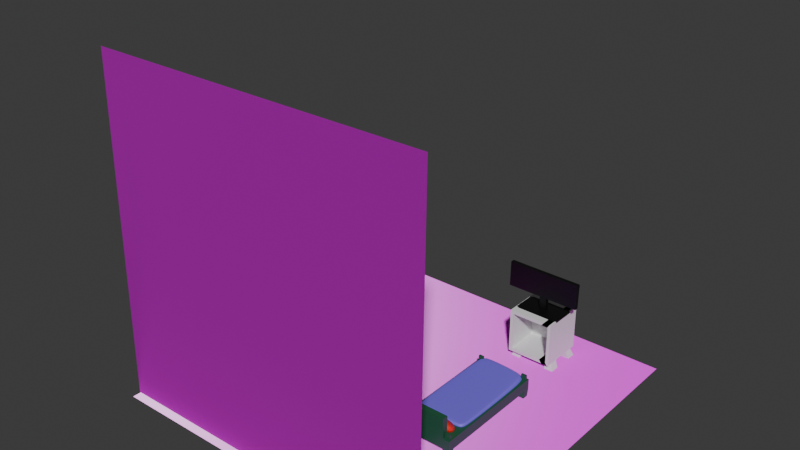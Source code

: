 # Source: raum_2.blend  (saved by Blender 4.3.34; exported with 4.5.12 LTS)
import bpy
from mathutils import Matrix  # noqa: F401  (used for matrix-valued properties, if any)

bpy.ops.wm.read_factory_settings(use_empty=True)
scene = bpy.context.scene
scene.name = 'Scene'

# ---- collections
col_collection = bpy.data.collections.new('Collection'); scene.collection.children.link(col_collection)

# ---- images (referenced by path relative to the original .blend; pixels are not part of the script)
import os
ASSET_DIR = os.environ.get("B2B_ASSET_DIR", "")  # directory of the original .blend (textures are referenced by path, not embedded)
HERE = os.path.dirname(os.path.abspath(__file__))  # packed textures are extracted next to this script under _unpacked/

def load_image(name, relpath, width, height, colorspace="sRGB"):
    """Load a texture the original file referenced (path relative to the .blend, or extracted next to this script)."""
    p = next((c for c in (os.path.join(HERE, relpath), os.path.join(ASSET_DIR, relpath)) if relpath and os.path.exists(c)), "")
    if p:
        img = bpy.data.images.load(p, check_existing=True)
        img.name = name
    else:  # same state as the original file: an image datablock whose file is absent (Cycles renders it pink)
        img = bpy.data.images.new(name, width, height)
        img.source = "FILE"
        img.filepath = "//" + (relpath or name)
    img.colorspace_settings.name = colorspace
    return img
img_worn_planks_disp_2k_png = load_image('worn_planks_disp_2k.png', 'worn_planks_disp_2k.png', 1024, 1024, 'Non-Color')
img_worn_planks_diff_2k_jpg = load_image('worn_planks_diff_2k.jpg', 'worn_planks_diff_2k.jpg', 1024, 1024, 'sRGB')
img_worn_planks_rough_2k_exr = load_image('worn_planks_rough_2k.exr', 'worn_planks_rough_2k.exr', 1024, 1024, 'Non-Color')
img_worn_planks_nor_gl_2k_exr = load_image('worn_planks_nor_gl_2k.exr', 'worn_planks_nor_gl_2k.exr', 1024, 1024, 'Non-Color')
img_red_brick_disp_2k_png = load_image('red_brick_disp_2k.png', 'red_brick_disp_2k.png', 1024, 1024, 'Non-Color')
img_red_brick_diff_2k_jpg = load_image('red_brick_diff_2k.jpg', 'red_brick_diff_2k.jpg', 1024, 1024, 'sRGB')
img_red_brick_rough_2k_exr = load_image('red_brick_rough_2k.exr', 'red_brick_rough_2k.exr', 1024, 1024, 'Non-Color')
img_red_brick_nor_gl_2k_exr = load_image('red_brick_nor_gl_2k.exr', 'red_brick_nor_gl_2k.exr', 1024, 1024, 'Non-Color')

# ---- materials (node trees are filled in below, after node groups)
mat_material = bpy.data.materials.new('Material')
mat_material.alpha_threshold = 0.0
mat_material.roughness = 0.5
mat_material.line_color = (0.0, 0.0, 0.0, 1.0)
mat_material_001 = bpy.data.materials.new('Material.001')
mat_material_002 = bpy.data.materials.new('Material.002')
mat_material_003 = bpy.data.materials.new('Material.003')
mat_material_004 = bpy.data.materials.new('Material.004')
mat_material_005 = bpy.data.materials.new('Material.005')
mat_material_006 = bpy.data.materials.new('Material.006')

# ---- material node trees
mat_material.use_nodes = True; mat_material.node_tree.nodes.clear()
_N = mat_material.node_tree.nodes; _L = mat_material.node_tree.links
n0 = _N.new('ShaderNodeOutputMaterial'); n0.name = 'Material Output'; n0.location = (300, 300)
n1 = _N.new('ShaderNodeBsdfPrincipled'); n1.name = 'Principled BSDF'; n1.location = (10, 300)
n1.inputs[0].default_value = (0.01621, 0.1005, 0.04776, 1.0)
n1.inputs[3].default_value = 1.45
_L.new(n1.outputs[0], n0.inputs[0])
n0.is_active_output = True
mat_material_001.use_nodes = True; mat_material_001.node_tree.nodes.clear()
_N = mat_material_001.node_tree.nodes; _L = mat_material_001.node_tree.links
n0 = _N.new('ShaderNodeBsdfPrincipled'); n0.name = 'Principled BSDF'; n0.location = (10, 300)
n0.inputs[0].default_value = (0.8, 0.02853, 0.01616, 1.0)
n1 = _N.new('ShaderNodeOutputMaterial'); n1.name = 'Material Output'; n1.location = (300, 300)
_L.new(n0.outputs[0], n1.inputs[0])
n1.is_active_output = True
mat_material_002.use_nodes = True; mat_material_002.node_tree.nodes.clear()
_N = mat_material_002.node_tree.nodes; _L = mat_material_002.node_tree.links
n0 = _N.new('ShaderNodeBsdfPrincipled'); n0.name = 'Principled BSDF'; n0.location = (10, 300)
n0.inputs[0].default_value = (0.1944, 0.1359, 0.8001, 1.0)
n1 = _N.new('ShaderNodeOutputMaterial'); n1.name = 'Material Output'; n1.location = (300, 300)
_L.new(n0.outputs[0], n1.inputs[0])
n1.is_active_output = True
mat_material_003.use_nodes = True; mat_material_003.node_tree.nodes.clear()
_N = mat_material_003.node_tree.nodes; _L = mat_material_003.node_tree.links
n0 = _N.new('ShaderNodeBsdfPrincipled'); n0.name = 'Principled BSDF'; n0.location = (10, 300)
n1 = _N.new('ShaderNodeOutputMaterial'); n1.name = 'Material Output'; n1.location = (300, 300)
n2 = _N.new('ShaderNodeTexImage'); n2.name = 'Image Texture'; n2.location = (84, -600)
n2.label = 'Displacement'
n2.image = img_worn_planks_disp_2k_png
n3 = _N.new('ShaderNodeDisplacement'); n3.name = 'Displacement'; n3.location = (110, -400)
n3.inputs[2].default_value = 1.0
n4 = _N.new('ShaderNodeTexImage'); n4.name = 'Image Texture.001'; n4.location = (84, -40)
n4.label = 'Base Color'
n4.image = img_worn_planks_diff_2k_jpg
n5 = _N.new('ShaderNodeTexImage'); n5.name = 'Image Texture.002'; n5.location = (84, -320)
n5.label = 'Roughness'
n5.image = img_worn_planks_rough_2k_exr
n6 = _N.new('ShaderNodeTexImage'); n6.name = 'Image Texture.003'; n6.location = (84, -880)
n6.label = 'Normal'
n6.image = img_worn_planks_nor_gl_2k_exr
n7 = _N.new('ShaderNodeNormalMap'); n7.name = 'Normal Map'; n7.location = (-240, -340)
n8 = _N.new('ShaderNodeMapping'); n8.name = 'Mapping'; n8.location = (229, -40)
n9 = _N.new('NodeReroute'); n9.name = 'Reroute'; n9.location = (34, -596)
n9.width = 16
n9.socket_idname = 'NodeSocketVector'
n10 = _N.new('ShaderNodeTexCoord'); n10.name = 'Texture Coordinate'; n10.location = (29, -40)
n11 = _N.new('NodeFrame'); n11.name = 'Frame'; n11.location = (-1269, 340)
n11.label = 'Mapping'
n11.width = 398
n12 = _N.new('NodeFrame'); n12.name = 'Frame.001'; n12.location = (-624, 540)
n12.label = 'Textures'
n12.width = 353
n2.parent = n12
n4.parent = n12
n5.parent = n12
n6.parent = n12
n8.parent = n11
n9.parent = n12
n10.parent = n11
_L.new(n0.outputs[0], n1.inputs[0])
_L.new(n2.outputs[0], n3.inputs[0])
_L.new(n3.outputs[0], n1.inputs[2])
_L.new(n4.outputs[0], n0.inputs[0])
_L.new(n5.outputs[0], n0.inputs[2])
_L.new(n6.outputs[0], n7.inputs[1])
_L.new(n7.outputs[0], n0.inputs[5])
_L.new(n9.outputs[0], n4.inputs[0])
_L.new(n9.outputs[0], n5.inputs[0])
_L.new(n9.outputs[0], n2.inputs[0])
_L.new(n9.outputs[0], n6.inputs[0])
_L.new(n8.outputs[0], n9.inputs[0])
_L.new(n10.outputs[2], n8.inputs[0])
n1.is_active_output = True
mat_material_004.use_nodes = True; mat_material_004.node_tree.nodes.clear()
_N = mat_material_004.node_tree.nodes; _L = mat_material_004.node_tree.links
n0 = _N.new('ShaderNodeBsdfPrincipled'); n0.name = 'Principled BSDF'; n0.location = (10, 300)
n1 = _N.new('ShaderNodeOutputMaterial'); n1.name = 'Material Output'; n1.location = (300, 300)
n2 = _N.new('ShaderNodeTexImage'); n2.name = 'Image Texture'; n2.location = (84, -600)
n2.label = 'Displacement'
n2.image = img_red_brick_disp_2k_png
n3 = _N.new('ShaderNodeDisplacement'); n3.name = 'Displacement'; n3.location = (110, -400)
n3.inputs[2].default_value = 1.0
n4 = _N.new('ShaderNodeTexImage'); n4.name = 'Image Texture.001'; n4.location = (84, -40)
n4.label = 'Base Color'
n4.image = img_red_brick_diff_2k_jpg
n5 = _N.new('ShaderNodeTexImage'); n5.name = 'Image Texture.002'; n5.location = (84, -320)
n5.label = 'Roughness'
n5.image = img_red_brick_rough_2k_exr
n6 = _N.new('ShaderNodeTexImage'); n6.name = 'Image Texture.003'; n6.location = (84, -880)
n6.label = 'Normal'
n6.image = img_red_brick_nor_gl_2k_exr
n7 = _N.new('ShaderNodeNormalMap'); n7.name = 'Normal Map'; n7.location = (-240, -340)
n8 = _N.new('ShaderNodeMapping'); n8.name = 'Mapping'; n8.location = (229, -40)
n9 = _N.new('NodeReroute'); n9.name = 'Reroute'; n9.location = (34, -596)
n9.width = 16
n9.socket_idname = 'NodeSocketVector'
n10 = _N.new('ShaderNodeTexCoord'); n10.name = 'Texture Coordinate'; n10.location = (29, -40)
n11 = _N.new('NodeFrame'); n11.name = 'Frame'; n11.location = (-1269, 340)
n11.label = 'Mapping'
n11.width = 398
n12 = _N.new('NodeFrame'); n12.name = 'Frame.001'; n12.location = (-624, 540)
n12.label = 'Textures'
n12.width = 353
n2.parent = n12
n4.parent = n12
n5.parent = n12
n6.parent = n12
n8.parent = n11
n9.parent = n12
n10.parent = n11
_L.new(n0.outputs[0], n1.inputs[0])
_L.new(n2.outputs[0], n3.inputs[0])
_L.new(n3.outputs[0], n1.inputs[2])
_L.new(n4.outputs[0], n0.inputs[0])
_L.new(n5.outputs[0], n0.inputs[2])
_L.new(n6.outputs[0], n7.inputs[1])
_L.new(n7.outputs[0], n0.inputs[5])
_L.new(n9.outputs[0], n4.inputs[0])
_L.new(n9.outputs[0], n5.inputs[0])
_L.new(n9.outputs[0], n2.inputs[0])
_L.new(n9.outputs[0], n6.inputs[0])
_L.new(n8.outputs[0], n9.inputs[0])
_L.new(n10.outputs[2], n8.inputs[0])
n1.is_active_output = True
mat_material_005.use_nodes = True; mat_material_005.node_tree.nodes.clear()
_N = mat_material_005.node_tree.nodes; _L = mat_material_005.node_tree.links
n0 = _N.new('ShaderNodeBsdfPrincipled'); n0.name = 'Principled BSDF'; n0.location = (10, 300)
n0.inputs[0].default_value = (0.002257, 0.002257, 0.002257, 1.0)
n1 = _N.new('ShaderNodeOutputMaterial'); n1.name = 'Material Output'; n1.location = (300, 300)
_L.new(n0.outputs[0], n1.inputs[0])
n1.is_active_output = True
mat_material_006.use_nodes = True; mat_material_006.node_tree.nodes.clear()
_N = mat_material_006.node_tree.nodes; _L = mat_material_006.node_tree.links
n0 = _N.new('ShaderNodeBsdfPrincipled'); n0.name = 'Principled BSDF'; n0.location = (10, 300)
n1 = _N.new('ShaderNodeOutputMaterial'); n1.name = 'Material Output'; n1.location = (300, 300)
_L.new(n0.outputs[0], n1.inputs[0])
n1.is_active_output = True

# ---- world
world_world = bpy.data.worlds.new('World'); scene.world = world_world
world_world.use_nodes = True; world_world.node_tree.nodes.clear()
_N = world_world.node_tree.nodes; _L = world_world.node_tree.links
n0 = _N.new('ShaderNodeOutputWorld'); n0.name = 'World Output'; n0.location = (300, 300)
n1 = _N.new('ShaderNodeBackground'); n1.name = 'Background'; n1.location = (10, 300)
n1.inputs[0].default_value = (0.05088, 0.05088, 0.05088, 1.0)
_L.new(n1.outputs[0], n0.inputs[0])
n0.is_active_output = True
world_world.color = (0.05088, 0.05088, 0.05088)
world_world.sun_shadow_jitter_overblur = 0.0

# ---- meshes
me_cube = bpy.data.meshes.new('Cube')
me_cube.from_pydata([(0.9675, 0.9675, 1.0), (1.0, 1.0, -1.0), (0.9675, -0.9675, 1.0), (1.0, -1.0, -1.0), (-0.9675, 0.9675, 1.0), (-1.0, 1.0, -1.0), (-0.9675, -0.9675, 1.0), (-1.0, -1.0, -1.0), (-1.0, -0.903, -1.0), (0.9675, -0.9355, 1.0), (-0.9675, -0.9355, 1.0), (1.0, -0.903, -1.0), (-0.9675, 0.9319, 1.0), (1.0, 0.8993, -1.0), (-1.0, 0.8993, -1.0), (0.9675, 0.9319, 1.0), (0.745, 1.0, -1.0), (0.7776, -0.9675, 1.0), (0.745, -1.0, -1.0), (0.7776, 0.9675, 1.0), (0.745, -0.903, -1.0), (0.7776, -0.9355, 1.0), (0.7776, 0.9319, 1.0), (0.745, 0.8993, -1.0), (-0.7634, 1.0, -1.0), (-0.7959, -0.9675, 1.0), (-0.7634, -0.903, -1.0), (-0.7634, 0.8993, -1.0), (-0.7634, -1.0, -1.0), (-0.7959, 0.9675, 1.0), (-0.7959, -0.9355, 1.0), (-0.7959, 0.9319, 1.0), (-0.9833, -0.8879, -2.654), (-0.9833, -0.9833, -2.654), (-0.7507, 0.9833, -2.654), (-0.9833, 0.9833, -2.654), (0.7325, -0.9833, -2.654), (0.9832, -0.9833, -2.654), (0.9832, 0.8843, -2.654), (0.9832, 0.9833, -2.654), (0.9832, -0.8879, -2.654), (-0.7507, -0.8879, -2.654), (-0.9833, 0.8843, -2.654), (-0.7507, 0.8843, -2.654), (0.7325, 0.9833, -2.654), (0.7325, -0.8879, -2.654), (0.7325, 0.8843, -2.654), (-0.7507, -0.9833, -2.654), (-0.7634, -1.0, 1.0), (-1.0, -1.0, 1.0), (1.0, -0.903, 1.0), (1.0, -1.0, 1.0), (-1.0, 0.8993, 1.0), (-1.0, 1.0, 1.0), (0.745, 1.0, 1.0), (1.0, 1.0, 1.0), (-1.0, -0.903, 1.0), (0.745, -0.903, 1.0), (1.0, 0.8993, 1.0), (0.745, 0.8993, 1.0), (0.745, -1.0, 1.0), (-0.7634, 1.0, 1.0), (-0.7634, -0.903, 1.0), (-0.7634, 0.8993, 1.0), (-0.7959, -0.9675, 1.973), (-0.9675, -0.9675, 1.973), (0.9675, -0.9355, 1.973), (0.9675, -0.9675, 1.973), (-0.9675, 0.9319, 1.973), (-0.9675, 0.9675, 1.973), (0.7776, 0.9675, 1.973), (0.9675, 0.9675, 1.973), (-0.9675, -0.9355, 1.973), (0.7776, -0.9355, 1.973), (0.9675, 0.9319, 1.973), (0.7776, 0.9319, 1.973), (0.7776, -0.9675, 1.973), (-0.7959, 0.9675, 1.973), (-0.7959, -0.9355, 1.973), (-0.7959, 0.9319, 1.973), (-0.7634, -0.903, 4.889), (0.745, -0.903, 4.889), (0.745, -1.0, 4.889), (-0.7634, -1.0, 4.889)], [], [(15, 0, 71, 74), (28, 48, 49, 7), (14, 52, 53, 5), (13, 23, 46, 38), (11, 50, 51, 3), (16, 54, 55, 1), (13, 58, 50, 11), (23, 13, 11, 20), (7, 49, 56, 8), (63, 52, 56, 62), (12, 31, 79, 68), (18, 20, 45, 36), (1, 55, 58, 13), (8, 56, 52, 14), (24, 16, 23, 27), (9, 21, 73, 66), (58, 59, 57, 50), (27, 23, 20, 26), (24, 61, 54, 16), (26, 20, 18, 28), (3, 51, 60, 18), (30, 10, 72, 78), (1, 13, 38, 39), (5, 53, 61, 24), (14, 27, 26, 8), (28, 7, 33, 47), (54, 61, 63, 59), (59, 63, 62, 57), (18, 60, 48, 28), (62, 48, 83, 80), (45, 40, 37, 36), (44, 39, 38, 46), (32, 41, 47, 33), (35, 34, 43, 42), (16, 1, 39, 44), (23, 16, 44, 46), (14, 5, 35, 42), (7, 8, 32, 33), (26, 28, 47, 41), (11, 3, 37, 40), (3, 18, 36, 37), (5, 24, 34, 35), (8, 26, 41, 32), (20, 11, 40, 45), (27, 14, 42, 43), (24, 27, 43, 34), (25, 6, 49, 48), (9, 2, 51, 50), (12, 4, 53, 52), (19, 0, 55, 54), (6, 10, 56, 49), (21, 9, 50, 57), (0, 15, 58, 55), (15, 22, 59, 58), (2, 17, 60, 51), (22, 19, 54, 59), (17, 21, 57, 60), (4, 29, 61, 53), (10, 30, 62, 56), (31, 12, 52, 63), (29, 31, 63, 61), (30, 25, 48, 62), (78, 72, 65, 64), (77, 69, 68, 79), (71, 70, 75, 74), (66, 73, 76, 67), (31, 29, 77, 79), (22, 15, 74, 75), (6, 25, 64, 65), (25, 30, 78, 64), (17, 2, 67, 76), (2, 9, 66, 67), (19, 22, 75, 70), (4, 12, 68, 69), (21, 17, 76, 73), (0, 19, 70, 71), (29, 4, 69, 77), (10, 6, 65, 72), (81, 80, 83, 82), (57, 62, 80, 81), (48, 60, 82, 83), (60, 57, 81, 82)])
_uv = me_cube.uv_layers.new(name='UVMap')
_uv.uv.foreach_set('vector', [0.6409, 0.5422, 0.6409, 0.5202, 0.6409, 0.5202, 0.6409, 0.5422, 0.375, 0.9371, 0.625, 0.9371, 0.625, 1.0, 0.375, 1.0, 0.375, 0.1876, 0.625, 0.1876, 0.625, 0.25, 0.375, 0.25, 0.375, 0.5624, 0.25, 0.5624, 0.25, 0.5624, 0.375, 0.5624, 0.375, 0.625, 0.625, 0.625, 0.625, 0.75, 0.375, 0.75, 0.375, 0.375, 0.625, 0.375, 0.625, 0.5, 0.375, 0.5, 0.375, 0.5624, 0.625, 0.5624, 0.625, 0.625, 0.375, 0.625, 0.25, 0.5624, 0.375, 0.5624, 0.375, 0.625, 0.25, 0.625, 0.375, 0.0, 0.625, 0.0, 0.625, 0.125, 0.375, 0.125, 0.8121, 0.5624, 0.875, 0.5624, 0.875, 0.625, 0.8121, 0.625, 0.8663, 0.5422, 0.8207, 0.5422, 0.8207, 0.5422, 0.8663, 0.5422, 0.25, 0.75, 0.25, 0.625, 0.25, 0.625, 0.25, 0.75, 0.375, 0.5, 0.625, 0.5, 0.625, 0.5624, 0.375, 0.5624, 0.375, 0.125, 0.625, 0.125, 0.625, 0.1876, 0.375, 0.1876, 0.1879, 0.5, 0.25, 0.5, 0.25, 0.5624, 0.1879, 0.5624, 0.6409, 0.6669, 0.7341, 0.6669, 0.7341, 0.6669, 0.6409, 0.6669, 0.625, 0.5624, 0.75, 0.5624, 0.75, 0.625, 0.625, 0.625, 0.1879, 0.5624, 0.25, 0.5624, 0.25, 0.625, 0.1879, 0.625, 0.375, 0.3129, 0.625, 0.3129, 0.625, 0.375, 0.375, 0.375, 0.1879, 0.625, 0.25, 0.625, 0.25, 0.75, 0.1879, 0.75, 0.375, 0.75, 0.625, 0.75, 0.625, 0.875, 0.375, 0.875, 0.8207, 0.6669, 0.8663, 0.6669, 0.8663, 0.6669, 0.8207, 0.6669, 0.375, 0.5, 0.375, 0.5624, 0.375, 0.5624, 0.375, 0.5, 0.375, 0.25, 0.625, 0.25, 0.625, 0.3129, 0.375, 0.3129, 0.125, 0.5624, 0.1879, 0.5624, 0.1879, 0.625, 0.125, 0.625, 0.375, 0.9371, 0.375, 1.0, 0.375, 1.0, 0.375, 0.9371, 0.75, 0.5, 0.8121, 0.5, 0.8121, 0.5624, 0.75, 0.5624, 0.75, 0.5624, 0.8121, 0.5624, 0.8121, 0.625, 0.75, 0.625, 0.375, 0.875, 0.625, 0.875, 0.625, 0.9371, 0.375, 0.9371, 0.8121, 0.625, 0.8121, 0.75, 0.8121, 0.75, 0.8121, 0.625, 0.25, 0.625, 0.375, 0.625, 0.375, 0.75, 0.25, 0.75, 0.25, 0.5, 0.375, 0.5, 0.375, 0.5624, 0.25, 0.5624, 0.125, 0.625, 0.1879, 0.625, 0.1879, 0.75, 0.125, 0.75, 0.125, 0.5, 0.1879, 0.5, 0.1879, 0.5624, 0.125, 0.5624, 0.375, 0.375, 0.375, 0.5, 0.375, 0.5, 0.375, 0.375, 0.25, 0.5624, 0.25, 0.5, 0.25, 0.5, 0.25, 0.5624, 0.375, 0.1876, 0.375, 0.25, 0.375, 0.25, 0.375, 0.1876, 0.375, 0.0, 0.375, 0.125, 0.375, 0.125, 0.375, 0.0, 0.1879, 0.625, 0.1879, 0.75, 0.1879, 0.75, 0.1879, 0.625, 0.375, 0.625, 0.375, 0.75, 0.375, 0.75, 0.375, 0.625, 0.375, 0.75, 0.375, 0.875, 0.375, 0.875, 0.375, 0.75, 0.375, 0.25, 0.375, 0.3129, 0.375, 0.3129, 0.375, 0.25, 0.125, 0.625, 0.1879, 0.625, 0.1879, 0.625, 0.125, 0.625, 0.25, 0.625, 0.375, 0.625, 0.375, 0.625, 0.25, 0.625, 0.1879, 0.5624, 0.125, 0.5624, 0.125, 0.5624, 0.1879, 0.5624, 0.1879, 0.5, 0.1879, 0.5624, 0.1879, 0.5624, 0.1879, 0.5, 0.8207, 0.7081, 0.8663, 0.7081, 0.875, 0.75, 0.8121, 0.75, 0.6409, 0.6669, 0.6409, 0.7081, 0.625, 0.75, 0.625, 0.625, 0.8663, 0.5422, 0.8663, 0.5202, 0.875, 0.5, 0.875, 0.5624, 0.7341, 0.5202, 0.6409, 0.5202, 0.625, 0.5, 0.75, 0.5, 0.8663, 0.7081, 0.8663, 0.6669, 0.875, 0.625, 0.875, 0.75, 0.7341, 0.6669, 0.6409, 0.6669, 0.625, 0.625, 0.75, 0.625, 0.6409, 0.5202, 0.6409, 0.5422, 0.625, 0.5624, 0.625, 0.5, 0.6409, 0.5422, 0.7341, 0.5422, 0.75, 0.5624, 0.625, 0.5624, 0.6409, 0.7081, 0.7341, 0.7081, 0.75, 0.75, 0.625, 0.75, 0.7341, 0.5422, 0.7341, 0.5202, 0.75, 0.5, 0.75, 0.5624, 0.7341, 0.7081, 0.7341, 0.6669, 0.75, 0.625, 0.75, 0.75, 0.8663, 0.5202, 0.8207, 0.5202, 0.8121, 0.5, 0.875, 0.5, 0.8663, 0.6669, 0.8207, 0.6669, 0.8121, 0.625, 0.875, 0.625, 0.8207, 0.5422, 0.8663, 0.5422, 0.875, 0.5624, 0.8121, 0.5624, 0.8207, 0.5202, 0.8207, 0.5422, 0.8121, 0.5624, 0.8121, 0.5, 0.8207, 0.6669, 0.8207, 0.7081, 0.8121, 0.75, 0.8121, 0.625, 0.8207, 0.6669, 0.8663, 0.6669, 0.8663, 0.7081, 0.8207, 0.7081, 0.8207, 0.5202, 0.8663, 0.5202, 0.8663, 0.5422, 0.8207, 0.5422, 0.6409, 0.5202, 0.7341, 0.5202, 0.7341, 0.5422, 0.6409, 0.5422, 0.6409, 0.6669, 0.7341, 0.6669, 0.7341, 0.7081, 0.6409, 0.7081, 0.8207, 0.5422, 0.8207, 0.5202, 0.8207, 0.5202, 0.8207, 0.5422, 0.7341, 0.5422, 0.6409, 0.5422, 0.6409, 0.5422, 0.7341, 0.5422, 0.8663, 0.7081, 0.8207, 0.7081, 0.8207, 0.7081, 0.8663, 0.7081, 0.8207, 0.7081, 0.8207, 0.6669, 0.8207, 0.6669, 0.8207, 0.7081, 0.7341, 0.7081, 0.6409, 0.7081, 0.6409, 0.7081, 0.7341, 0.7081, 0.6409, 0.7081, 0.6409, 0.6669, 0.6409, 0.6669, 0.6409, 0.7081, 0.7341, 0.5202, 0.7341, 0.5422, 0.7341, 0.5422, 0.7341, 0.5202, 0.8663, 0.5202, 0.8663, 0.5422, 0.8663, 0.5422, 0.8663, 0.5202, 0.7341, 0.6669, 0.7341, 0.7081, 0.7341, 0.7081, 0.7341, 0.6669, 0.6409, 0.5202, 0.7341, 0.5202, 0.7341, 0.5202, 0.6409, 0.5202, 0.8207, 0.5202, 0.8663, 0.5202, 0.8663, 0.5202, 0.8207, 0.5202, 0.8663, 0.6669, 0.8663, 0.7081, 0.8663, 0.7081, 0.8663, 0.6669, 0.75, 0.625, 0.8121, 0.625, 0.8121, 0.75, 0.75, 0.75, 0.75, 0.625, 0.8121, 0.625, 0.8121, 0.625, 0.75, 0.625, 0.625, 0.9371, 0.625, 0.875, 0.625, 0.875, 0.625, 0.9371, 0.75, 0.75, 0.75, 0.625, 0.75, 0.625, 0.75, 0.75])
me_cube.materials.append(mat_material)
me_cube.use_mirror_vertex_groups = False
me_cube.update()
me_cube_001 = bpy.data.meshes.new('Cube.001')
me_cube_001.from_pydata([(-0.4342, -0.4342, -1.0), (-0.4342, -1.0, -0.4342), (-1.0, -0.4342, -0.4342), (-0.4342, -1.0, 0.4342), (-0.4342, -0.4342, 1.0), (-1.0, -0.4342, 0.4342), (-0.4342, 0.4342, -1.0), (-1.0, 0.4342, -0.4342), (-0.4342, 1.0, -0.4342), (-0.4342, 0.4342, 1.0), (-0.4342, 1.0, 0.4342), (-1.0, 0.4342, 0.4342), (0.4342, -0.4342, -1.0), (1.0, -0.4342, -0.4342), (0.4342, -1.0, -0.4342), (0.4342, -0.4342, 1.0), (0.4342, -1.0, 0.4342), (1.0, -0.4342, 0.4342), (0.4342, 0.4342, -1.0), (0.4342, 1.0, -0.4342), (1.0, 0.4342, -0.4342), (0.4342, 0.4342, 1.0), (1.0, 0.4342, 0.4342), (0.4342, 1.0, 0.4342)], [], [(14, 16, 3, 1), (20, 22, 17, 13), (21, 9, 4, 15), (2, 5, 11, 7), (8, 10, 23, 19), (0, 1, 2), (3, 4, 5), (6, 7, 8), (9, 10, 11), (12, 13, 14), (15, 16, 17), (18, 19, 20), (21, 22, 23), (6, 0, 2, 7), (1, 3, 5, 2), (4, 9, 11, 5), (10, 8, 7, 11), (18, 6, 8, 19), (9, 21, 23, 10), (22, 20, 19, 23), (12, 18, 20, 13), (21, 15, 17, 22), (16, 14, 13, 17), (0, 12, 14, 1), (15, 4, 3, 16), (6, 18, 12, 0)])
_uv = me_cube_001.uv_layers.new(name='UVMap')
_uv.uv.foreach_set('vector', [0.4457, 0.8207, 0.5543, 0.8207, 0.5543, 0.9293, 0.4457, 0.9293, 0.4457, 0.5707, 0.5543, 0.5707, 0.5543, 0.6793, 0.4457, 0.6793, 0.6957, 0.5707, 0.8043, 0.5707, 0.8043, 0.6793, 0.6957, 0.6793, 0.4457, 0.07072, 0.5543, 0.07072, 0.5543, 0.1793, 0.4457, 0.1793, 0.4457, 0.3207, 0.5543, 0.3207, 0.5543, 0.4293, 0.4457, 0.4293, 0.1957, 0.6793, 0.1957, 0.75, 0.125, 0.6793, 0.5543, 0.0, 0.625, 0.07072, 0.5543, 0.07072, 0.1957, 0.5707, 0.125, 0.5707, 0.1957, 0.5, 0.625, 0.1793, 0.5543, 0.25, 0.5543, 0.1793, 0.3043, 0.6793, 0.375, 0.6793, 0.3043, 0.75, 0.625, 0.8207, 0.5543, 0.8207, 0.5543, 0.75, 0.3043, 0.5707, 0.3043, 0.5, 0.375, 0.5707, 0.625, 0.4293, 0.5543, 0.5, 0.5543, 0.4293, 0.1957, 0.5707, 0.1957, 0.6793, 0.125, 0.6793, 0.125, 0.5707, 0.4457, 0.0, 0.5543, 0.0, 0.5543, 0.07072, 0.4457, 0.07072, 0.625, 0.07072, 0.625, 0.1793, 0.5543, 0.1793, 0.5543, 0.07072, 0.5543, 0.3207, 0.4457, 0.3207, 0.4457, 0.1793, 0.5543, 0.1793, 0.3043, 0.5707, 0.1957, 0.5707, 0.1957, 0.5, 0.3043, 0.5, 0.625, 0.3207, 0.625, 0.4293, 0.5543, 0.4293, 0.5543, 0.3207, 0.5543, 0.5707, 0.4457, 0.5707, 0.4457, 0.4293, 0.5543, 0.4293, 0.3043, 0.6793, 0.3043, 0.5707, 0.4457, 0.5707, 0.4457, 0.6793, 0.6957, 0.5707, 0.6957, 0.6793, 0.5543, 0.6793, 0.5543, 0.5707, 0.5543, 0.8207, 0.4457, 0.8207, 0.4457, 0.6793, 0.5543, 0.6793, 0.1957, 0.6793, 0.3043, 0.6793, 0.3043, 0.75, 0.1957, 0.75, 0.625, 0.8207, 0.625, 0.9293, 0.5543, 0.9293, 0.5543, 0.8207, 0.1957, 0.5707, 0.3043, 0.5707, 0.3043, 0.6793, 0.1957, 0.6793])
me_cube_001.materials.append(mat_material_001)
me_cube_001.update()
me_cube_002 = bpy.data.meshes.new('Cube.002')
me_cube_002.from_pydata([(-0.8996, -0.821, -0.9593), (-0.8934, -0.9072, -0.8365), (-1.0, -0.8772, -0.8772), (-0.8614, -0.9394, 0.824), (-0.8614, -0.8166, 0.9467), (-1.0, -0.8772, 0.8772), (-0.8772, 0.8772, -1.0), (-1.0, 0.8772, -0.8772), (-0.8772, 1.0, -0.8772), (-0.8772, 0.8772, 1.0), (-0.8772, 1.0, 0.8772), (-1.0, 0.8772, 0.8772), (0.8548, -0.821, -0.9593), (1.0, -0.8772, -0.8772), (0.8611, -0.9072, -0.8365), (0.8931, -0.8166, 0.9467), (0.8931, -0.9394, 0.824), (1.0, -0.8772, 0.8772), (0.7918, 0.8494, -1.0), (0.7576, 0.9527, -0.8772), (0.8975, 0.8272, -0.8772), (0.8772, 0.8772, 1.0), (1.0, 0.8772, 0.8772), (0.7918, 0.9499, 0.8772)], [], [(14, 16, 3, 1), (20, 22, 17, 13), (21, 9, 4, 15), (2, 5, 11, 7), (8, 10, 23, 19), (0, 1, 2), (3, 4, 5), (6, 7, 8), (9, 10, 11), (12, 13, 14), (15, 16, 17), (18, 19, 20), (21, 22, 23), (6, 0, 2, 7), (1, 3, 5, 2), (4, 9, 11, 5), (10, 8, 7, 11), (18, 6, 8, 19), (9, 21, 23, 10), (22, 20, 19, 23), (12, 18, 20, 13), (21, 15, 17, 22), (16, 14, 13, 17), (0, 12, 14, 1), (15, 4, 3, 16), (6, 18, 12, 0)])
_uv = me_cube_002.uv_layers.new(name='UVMap')
_uv.uv.foreach_set('vector', [0.3903, 0.7653, 0.6097, 0.7653, 0.6097, 0.9847, 0.3903, 0.9847, 0.3903, 0.5153, 0.6097, 0.5153, 0.6097, 0.7347, 0.3903, 0.7347, 0.6403, 0.5153, 0.8597, 0.5153, 0.8597, 0.7347, 0.6403, 0.7347, 0.3903, 0.01534, 0.6097, 0.01534, 0.6097, 0.2347, 0.3903, 0.2347, 0.3903, 0.2653, 0.6097, 0.2653, 0.6097, 0.4847, 0.3903, 0.4847, 0.1403, 0.7347, 0.1403, 0.75, 0.125, 0.7347, 0.6097, 0.0, 0.625, 0.01534, 0.6097, 0.01534, 0.1403, 0.5153, 0.125, 0.5153, 0.1403, 0.5, 0.625, 0.2347, 0.6097, 0.25, 0.6097, 0.2347, 0.3597, 0.7347, 0.375, 0.7347, 0.3597, 0.75, 0.625, 0.7653, 0.6097, 0.7653, 0.6097, 0.75, 0.3597, 0.5153, 0.3597, 0.5, 0.375, 0.5153, 0.625, 0.4847, 0.6097, 0.5, 0.6097, 0.4847, 0.1403, 0.5153, 0.1403, 0.7347, 0.125, 0.7347, 0.125, 0.5153, 0.3903, 0.0, 0.6097, 0.0, 0.6097, 0.01534, 0.3903, 0.01534, 0.625, 0.01534, 0.625, 0.2347, 0.6097, 0.2347, 0.6097, 0.01534, 0.6097, 0.2653, 0.3903, 0.2653, 0.3903, 0.2347, 0.6097, 0.2347, 0.3597, 0.5153, 0.1403, 0.5153, 0.1403, 0.5, 0.3597, 0.5, 0.625, 0.2653, 0.625, 0.4847, 0.6097, 0.4847, 0.6097, 0.2653, 0.6097, 0.5153, 0.3903, 0.5153, 0.3903, 0.4847, 0.6097, 0.4847, 0.3597, 0.7347, 0.3597, 0.5153, 0.3903, 0.5153, 0.3903, 0.7347, 0.6403, 0.5153, 0.6403, 0.7347, 0.6097, 0.7347, 0.6097, 0.5153, 0.6097, 0.7653, 0.3903, 0.7653, 0.3903, 0.7347, 0.6097, 0.7347, 0.1403, 0.7347, 0.3597, 0.7347, 0.3597, 0.75, 0.1403, 0.75, 0.625, 0.7653, 0.625, 0.9847, 0.6097, 0.9847, 0.6097, 0.7653, 0.1403, 0.5153, 0.3597, 0.5153, 0.3597, 0.7347, 0.1403, 0.7347])
me_cube_002.materials.append(mat_material_002)
me_cube_002.update()
me_plane = bpy.data.meshes.new('Plane')
me_plane.from_pydata([(-1.0, -1.0, 0.0), (1.0, -1.0, 0.0), (-1.0, 1.0, 0.0), (1.0, 1.0, 0.0)], [], [(0, 1, 3, 2)])
_uv = me_plane.uv_layers.new(name='UVMap')
_uv.uv.foreach_set('vector', [0.0, 0.0, 1.0, 0.0, 1.0, 1.0, 0.0, 1.0])
me_plane.materials.append(mat_material_003)
me_plane.update()
me_plane_001 = bpy.data.meshes.new('Plane.001')
me_plane_001.from_pydata([(-1.0, -1.0, 0.0), (1.0, -1.0, 0.0), (-1.0, 1.0, 0.0), (1.0, 1.0, 0.0)], [], [(0, 1, 3, 2)])
_uv = me_plane_001.uv_layers.new(name='UVMap')
_uv.uv.foreach_set('vector', [0.0, 0.0, 1.0, 0.0, 1.0, 1.0, 0.0, 1.0])
me_plane_001.materials.append(mat_material_004)
me_plane_001.update()
me_cube_003 = bpy.data.meshes.new('Cube.003')
me_cube_003.from_pydata([(-0.2791, -0.2791, -1.0), (-0.866, -1.0, -0.866), (-1.0, -0.866, -0.866), (-0.866, -1.0, 0.866), (-0.866, -0.866, 1.0), (-1.0, -0.866, 0.866), (-0.2791, 0.2791, -1.0), (-1.0, 0.866, -0.866), (-0.866, 1.0, -0.866), (-0.866, 0.866, 1.0), (-0.866, 1.0, 0.866), (-1.0, 0.866, 0.866), (0.2791, -0.2791, -1.0), (1.0, -0.866, -0.866), (0.866, -1.0, -0.866), (0.866, -0.866, 1.0), (0.866, -1.0, 0.866), (1.0, -0.866, 0.866), (0.2791, 0.2791, -1.0), (0.866, 1.0, -0.866), (1.0, 0.866, -0.866), (0.866, 0.866, 1.0), (1.0, 0.866, 0.866), (0.866, 1.0, 0.866), (-0.866, 0.866, -1.0), (-0.866, -0.866, -1.0), (0.866, 0.866, -1.0), (0.866, -0.866, -1.0), (-0.1597, 0.1597, -1.0), (-0.1597, -0.1597, -1.0), (0.1597, 0.1597, -1.0), (0.1597, -0.1597, -1.0), (-0.2791, 0.2791, -1.0), (-0.2791, -0.2791, -1.0), (0.2791, 0.2791, -1.0), (0.2791, -0.2791, -1.0), (-0.1597, 0.1597, -19.17), (-0.1597, -0.1597, -19.17), (0.1597, 0.1597, -19.17), (0.1597, -0.1597, -19.17), (-0.1597, 0.1597, -23.91), (-0.1597, -0.1597, -23.91), (0.1597, 0.1597, -23.91), (0.1597, -0.1597, -23.91), (-0.981, 0.1597, -19.17), (-0.981, -0.1597, -19.17), (-0.981, 0.1597, -23.91), (-0.981, -0.1597, -23.91), (0.9939, -0.1597, -19.17), (0.9939, 0.1597, -19.17), (0.9939, -0.1597, -23.91), (0.9939, 0.1597, -23.91), (-0.1489, 0.1597, -53.96), (-0.1489, -0.1597, -53.96), (0.1704, 0.1597, -53.96), (0.1704, -0.1597, -53.96), (-0.9702, 0.1597, -53.96), (-0.9702, -0.1597, -53.96), (1.005, -0.1597, -49.22), (1.005, 0.1597, -49.22), (1.005, -0.1597, -53.96), (1.005, 0.1597, -53.96), (0.9939, -0.1597, -19.17), (1.005, -0.1597, -49.22), (-0.9702, -0.1597, -53.96), (-0.981, -0.1597, -23.91), (-0.981, 0.1597, -19.17), (-0.981, -0.1597, -19.17), (-0.981, 0.1597, -23.91), (0.9939, 0.1597, -19.17), (-0.9702, 0.1597, -53.96), (1.005, 0.1597, -49.22), (1.005, -0.1597, -53.96), (1.005, 0.1597, -53.96), (0.9939, -0.1597, -19.17), (1.005, -0.1597, -49.22), (-0.9702, -0.1597, -53.96), (-0.981, -0.1597, -23.91), (-0.981, 0.1597, -19.17), (-0.981, -0.1597, -19.17), (-0.981, 0.1597, -23.91), (0.9939, 0.1597, -19.17), (-0.9702, 0.1597, -53.96), (1.005, 0.1597, -49.22), (1.005, -0.1597, -53.96), (1.005, 0.1597, -53.96), (0.9939, -0.1597, -19.17), (1.005, -0.1597, -49.22), (-0.9702, -0.1597, -53.96), (-0.981, -0.1597, -23.91), (-0.981, 0.1597, -19.17), (-0.981, -0.1597, -19.17), (-0.981, 0.1597, -23.91), (0.9939, 0.1597, -19.17), (-0.9702, 0.1597, -53.96), (1.005, 0.1597, -49.22), (1.005, -0.1597, -53.96), (1.005, 0.1597, -53.96), (-0.9702, -0.1597, -53.96), (-0.981, -0.1597, -23.91), (-0.981, 0.1597, -23.91), (-0.9702, 0.1597, -53.96), (0.9939, -0.1597, -19.17), (1.005, -0.1597, -49.22), (-0.981, 0.1597, -19.17), (-0.981, -0.1597, -19.17), (-0.981, 0.1597, -23.91), (-0.981, -0.1597, -23.91), (0.9939, 0.1597, -19.17), (1.005, 0.1597, -49.22), (1.005, -0.1597, -53.96), (1.005, 0.1597, -53.96), (-0.9702, -0.1597, -53.96), (-0.981, -0.1597, -23.91), (-0.981, 0.1597, -23.91), (-0.9702, 0.1597, -53.96), (1.579, -0.1597, -18.98), (1.59, -0.1597, -49.03), (1.579, 0.1597, -18.98), (1.59, 0.1597, -49.03), (1.569, -0.1597, -49.22), (1.569, 0.1597, -49.22), (1.569, -0.1597, -53.96), (1.569, 0.1597, -53.96), (1.597, -0.1597, -49.22), (1.597, 0.1597, -49.22), (1.597, -0.1597, -53.96), (1.597, 0.1597, -53.96), (-1.677, -0.1597, -54.2), (-1.688, -0.1597, -24.15), (-1.688, 0.1597, -24.15), (-1.677, 0.1597, -54.2), (-1.679, 0.1597, -19.17), (-1.679, -0.1597, -19.17), (-1.679, 0.1597, -23.91), (-1.679, -0.1597, -23.91), (-1.69, 0.1597, -19.17), (-1.69, -0.1597, -19.17), (-1.69, 0.1597, -23.91), (-1.69, -0.1597, -23.91)], [], [(14, 16, 3, 1), (20, 22, 17, 13), (21, 9, 4, 15), (2, 5, 11, 7), (8, 10, 23, 19), (25, 1, 2), (3, 4, 5), (24, 7, 8), (9, 10, 11), (27, 13, 14), (15, 16, 17), (26, 19, 20), (21, 22, 23), (24, 25, 2, 7), (1, 3, 5, 2), (4, 9, 11, 5), (10, 8, 7, 11), (26, 24, 8, 19), (9, 21, 23, 10), (22, 20, 19, 23), (27, 26, 20, 13), (21, 15, 17, 22), (16, 14, 13, 17), (25, 27, 14, 1), (15, 4, 3, 16), (18, 12, 35, 34), (6, 0, 25, 24), (18, 6, 24, 26), (12, 18, 26, 27), (0, 12, 27, 25), (30, 31, 39, 38), (0, 6, 32, 33), (12, 0, 33, 35), (6, 18, 34, 32), (28, 29, 33, 32), (30, 28, 32, 34), (31, 30, 34, 35), (29, 31, 35, 33), (39, 37, 41, 43), (29, 28, 36, 37), (31, 29, 37, 39), (28, 30, 38, 36), (43, 41, 53, 55), (36, 38, 42, 40), (42, 38, 49, 51), (41, 37, 45, 47), (47, 45, 67, 65), (41, 47, 57, 53), (36, 40, 46, 44), (37, 36, 44, 45), (59, 49, 69, 71), (49, 48, 62, 69), (38, 39, 48, 49), (39, 43, 50, 48), (52, 54, 55, 53), (52, 53, 57, 56), (58, 60, 72, 63), (55, 54, 61, 60), (46, 40, 52, 56), (42, 51, 61, 54), (40, 42, 54, 52), (48, 50, 60, 58), (50, 43, 55, 60), (51, 49, 59, 61), (62, 63, 75, 74), (72, 73, 85, 84), (71, 69, 81, 83), (69, 62, 74, 81), (61, 59, 71, 73), (48, 58, 63, 62), (46, 56, 70, 68), (44, 46, 68, 66), (56, 57, 64, 70), (45, 44, 66, 67), (60, 61, 73, 72), (57, 47, 65, 64), (74, 75, 87, 86), (84, 85, 97, 96), (83, 81, 93, 95), (81, 74, 86, 93), (68, 70, 82, 80), (65, 67, 79, 77), (63, 72, 84, 75), (64, 65, 77, 76), (70, 64, 76, 82), (66, 68, 80, 78), (73, 71, 83, 85), (67, 66, 78, 79), (100, 101, 115, 114), (87, 96, 110, 103), (92, 94, 101, 100), (92, 89, 107, 106), (80, 82, 94, 92), (77, 79, 91, 89), (75, 84, 96, 87), (76, 77, 89, 88), (82, 76, 88, 94), (78, 80, 92, 90), (85, 83, 95, 97), (79, 78, 90, 91), (99, 100, 114, 113), (89, 92, 100, 99), (88, 89, 99, 98), (94, 88, 98, 101), (107, 105, 133, 135), (108, 102, 116, 118), (110, 111, 123, 122), (115, 112, 128, 131), (89, 91, 105, 107), (97, 95, 109, 111), (101, 98, 112, 115), (90, 92, 106, 104), (95, 93, 108, 109), (93, 86, 102, 108), (86, 87, 103, 102), (98, 99, 113, 112), (91, 90, 104, 105), (96, 97, 111, 110), (118, 116, 117, 119), (109, 108, 118, 119), (103, 109, 119, 117), (102, 103, 117, 116), (120, 122, 126, 124), (103, 110, 122, 120), (109, 103, 120, 121), (111, 109, 121, 123), (125, 124, 126, 127), (121, 120, 124, 125), (123, 121, 125, 127), (122, 123, 127, 126), (129, 130, 131, 128), (113, 114, 130, 129), (114, 115, 131, 130), (112, 113, 129, 128), (135, 133, 137, 139), (105, 104, 132, 133), (104, 106, 134, 132), (106, 107, 135, 134), (137, 136, 138, 139), (133, 132, 136, 137), (132, 134, 138, 136), (134, 135, 139, 138)])
_uv = me_cube_003.uv_layers.new(name='UVMap')
_uv.uv.foreach_set('vector', [0.3917, 0.7667, 0.6083, 0.7667, 0.6083, 0.9833, 0.3917, 0.9833, 0.3917, 0.5167, 0.6083, 0.5167, 0.6083, 0.7333, 0.3917, 0.7333, 0.6417, 0.5167, 0.8583, 0.5167, 0.8583, 0.7333, 0.6417, 0.7333, 0.3917, 0.01675, 0.6083, 0.01675, 0.6083, 0.2333, 0.3917, 0.2333, 0.3917, 0.2667, 0.6083, 0.2667, 0.6083, 0.4833, 0.3917, 0.4833, 0.1417, 0.7333, 0.1417, 0.75, 0.125, 0.7333, 0.6083, 0.0, 0.625, 0.01675, 0.6083, 0.01675, 0.1417, 0.5167, 0.125, 0.5167, 0.1417, 0.5, 0.625, 0.2333, 0.6083, 0.25, 0.6083, 0.2333, 0.3583, 0.7333, 0.375, 0.7333, 0.3583, 0.75, 0.625, 0.7667, 0.6083, 0.7667, 0.6083, 0.75, 0.3583, 0.5167, 0.3583, 0.5, 0.375, 0.5167, 0.625, 0.4833, 0.6083, 0.5, 0.6083, 0.4833, 0.1417, 0.5167, 0.1417, 0.7333, 0.125, 0.7333, 0.125, 0.5167, 0.3917, 0.0, 0.6083, 0.0, 0.6083, 0.01675, 0.3917, 0.01675, 0.625, 0.01675, 0.625, 0.2333, 0.6083, 0.2333, 0.6083, 0.01675, 0.6083, 0.2667, 0.3917, 0.2667, 0.3917, 0.2333, 0.6083, 0.2333, 0.3583, 0.5167, 0.1417, 0.5167, 0.1417, 0.5, 0.3583, 0.5, 0.625, 0.2667, 0.625, 0.4833, 0.6083, 0.4833, 0.6083, 0.2667, 0.6083, 0.5167, 0.3917, 0.5167, 0.3917, 0.4833, 0.6083, 0.4833, 0.3583, 0.7333, 0.3583, 0.5167, 0.3917, 0.5167, 0.3917, 0.7333, 0.6417, 0.5167, 0.6417, 0.7333, 0.6083, 0.7333, 0.6083, 0.5167, 0.6083, 0.7667, 0.3917, 0.7667, 0.3917, 0.7333, 0.6083, 0.7333, 0.1417, 0.7333, 0.3583, 0.7333, 0.3583, 0.75, 0.1417, 0.75, 0.625, 0.7667, 0.625, 0.9833, 0.6083, 0.9833, 0.6083, 0.7667, 0.2849, 0.5901, 0.2849, 0.6599, 0.2849, 0.6599, 0.2849, 0.5901, 0.2151, 0.5901, 0.2151, 0.6599, 0.1417, 0.7333, 0.1417, 0.5167, 0.2849, 0.5901, 0.2151, 0.5901, 0.1417, 0.5167, 0.3583, 0.5167, 0.2849, 0.6599, 0.2849, 0.5901, 0.3583, 0.5167, 0.3583, 0.7333, 0.2151, 0.6599, 0.2849, 0.6599, 0.3583, 0.7333, 0.1417, 0.7333, 0.27, 0.605, 0.27, 0.645, 0.27, 0.645, 0.27, 0.605, 0.2151, 0.6599, 0.2151, 0.5901, 0.2151, 0.5901, 0.2151, 0.6599, 0.2849, 0.6599, 0.2151, 0.6599, 0.2151, 0.6599, 0.2849, 0.6599, 0.2151, 0.5901, 0.2849, 0.5901, 0.2849, 0.5901, 0.2151, 0.5901, 0.23, 0.605, 0.23, 0.645, 0.2151, 0.6599, 0.2151, 0.5901, 0.27, 0.605, 0.23, 0.605, 0.2151, 0.5901, 0.2849, 0.5901, 0.27, 0.645, 0.27, 0.605, 0.2849, 0.5901, 0.2849, 0.6599, 0.23, 0.645, 0.27, 0.645, 0.2849, 0.6599, 0.2151, 0.6599, 0.27, 0.645, 0.23, 0.645, 0.23, 0.645, 0.27, 0.645, 0.23, 0.645, 0.23, 0.605, 0.23, 0.605, 0.23, 0.645, 0.27, 0.645, 0.23, 0.645, 0.23, 0.645, 0.27, 0.645, 0.23, 0.605, 0.27, 0.605, 0.27, 0.605, 0.23, 0.605, 0.27, 0.645, 0.23, 0.645, 0.23, 0.645, 0.27, 0.645, 0.23, 0.605, 0.27, 0.605, 0.27, 0.605, 0.23, 0.605, 0.27, 0.605, 0.27, 0.605, 0.27, 0.605, 0.27, 0.605, 0.23, 0.645, 0.23, 0.645, 0.23, 0.645, 0.23, 0.645, 0.23, 0.645, 0.23, 0.645, 0.23, 0.645, 0.23, 0.645, 0.23, 0.645, 0.23, 0.645, 0.23, 0.645, 0.23, 0.645, 0.23, 0.605, 0.23, 0.605, 0.23, 0.605, 0.23, 0.605, 0.23, 0.645, 0.23, 0.605, 0.23, 0.605, 0.23, 0.645, 0.27, 0.605, 0.27, 0.605, 0.27, 0.605, 0.27, 0.605, 0.27, 0.605, 0.27, 0.645, 0.27, 0.645, 0.27, 0.605, 0.27, 0.605, 0.27, 0.645, 0.27, 0.645, 0.27, 0.605, 0.27, 0.645, 0.27, 0.645, 0.27, 0.645, 0.27, 0.645, 0.23, 0.605, 0.27, 0.605, 0.27, 0.645, 0.23, 0.645, 0.23, 0.605, 0.23, 0.645, 0.23, 0.645, 0.23, 0.605, 0.27, 0.645, 0.27, 0.645, 0.27, 0.645, 0.27, 0.645, 0.27, 0.645, 0.27, 0.605, 0.27, 0.605, 0.27, 0.645, 0.23, 0.605, 0.23, 0.605, 0.23, 0.605, 0.23, 0.605, 0.27, 0.605, 0.27, 0.605, 0.27, 0.605, 0.27, 0.605, 0.23, 0.605, 0.27, 0.605, 0.27, 0.605, 0.23, 0.605, 0.27, 0.645, 0.27, 0.645, 0.27, 0.645, 0.27, 0.645, 0.27, 0.645, 0.27, 0.645, 0.27, 0.645, 0.27, 0.645, 0.27, 0.605, 0.27, 0.605, 0.27, 0.605, 0.27, 0.605, 0.27, 0.645, 0.27, 0.645, 0.27, 0.645, 0.27, 0.645, 0.27, 0.645, 0.27, 0.605, 0.27, 0.605, 0.27, 0.645, 0.27, 0.605, 0.27, 0.605, 0.27, 0.605, 0.27, 0.605, 0.27, 0.605, 0.27, 0.645, 0.27, 0.645, 0.27, 0.605, 0.27, 0.605, 0.27, 0.605, 0.27, 0.605, 0.27, 0.605, 0.27, 0.645, 0.27, 0.645, 0.27, 0.645, 0.27, 0.645, 0.23, 0.605, 0.23, 0.605, 0.23, 0.605, 0.23, 0.605, 0.23, 0.605, 0.23, 0.605, 0.23, 0.605, 0.23, 0.605, 0.23, 0.605, 0.23, 0.645, 0.23, 0.645, 0.23, 0.605, 0.23, 0.645, 0.23, 0.605, 0.23, 0.605, 0.23, 0.645, 0.27, 0.645, 0.27, 0.605, 0.27, 0.605, 0.27, 0.645, 0.23, 0.645, 0.23, 0.645, 0.23, 0.645, 0.23, 0.645, 0.27, 0.645, 0.27, 0.645, 0.27, 0.645, 0.27, 0.645, 0.27, 0.645, 0.27, 0.605, 0.27, 0.605, 0.27, 0.645, 0.27, 0.605, 0.27, 0.605, 0.27, 0.605, 0.27, 0.605, 0.27, 0.605, 0.27, 0.645, 0.27, 0.645, 0.27, 0.605, 0.23, 0.605, 0.23, 0.605, 0.23, 0.605, 0.23, 0.605, 0.23, 0.645, 0.23, 0.645, 0.23, 0.645, 0.23, 0.645, 0.27, 0.645, 0.27, 0.645, 0.27, 0.645, 0.27, 0.645, 0.23, 0.645, 0.23, 0.645, 0.23, 0.645, 0.23, 0.645, 0.23, 0.605, 0.23, 0.645, 0.23, 0.645, 0.23, 0.605, 0.23, 0.605, 0.23, 0.605, 0.23, 0.605, 0.23, 0.605, 0.27, 0.605, 0.27, 0.605, 0.27, 0.605, 0.27, 0.605, 0.23, 0.645, 0.23, 0.605, 0.23, 0.605, 0.23, 0.645, 0.23, 0.605, 0.23, 0.605, 0.23, 0.605, 0.23, 0.605, 0.27, 0.645, 0.27, 0.645, 0.27, 0.645, 0.27, 0.645, 0.23, 0.605, 0.23, 0.605, 0.23, 0.605, 0.23, 0.605, 0.23, 0.605, 0.23, 0.645, 0.23, 0.645, 0.23, 0.605, 0.23, 0.605, 0.23, 0.605, 0.23, 0.605, 0.23, 0.605, 0.23, 0.645, 0.23, 0.645, 0.23, 0.645, 0.23, 0.645, 0.27, 0.645, 0.27, 0.645, 0.27, 0.645, 0.27, 0.645, 0.23, 0.645, 0.23, 0.645, 0.23, 0.645, 0.23, 0.645, 0.23, 0.605, 0.23, 0.645, 0.23, 0.645, 0.23, 0.605, 0.23, 0.605, 0.23, 0.605, 0.23, 0.605, 0.23, 0.605, 0.27, 0.605, 0.27, 0.605, 0.27, 0.605, 0.27, 0.605, 0.23, 0.645, 0.23, 0.605, 0.23, 0.605, 0.23, 0.645, 0.23, 0.645, 0.23, 0.605, 0.23, 0.605, 0.23, 0.645, 0.23, 0.645, 0.23, 0.605, 0.23, 0.605, 0.23, 0.645, 0.23, 0.645, 0.23, 0.645, 0.23, 0.645, 0.23, 0.645, 0.23, 0.605, 0.23, 0.645, 0.23, 0.645, 0.23, 0.605, 0.23, 0.645, 0.23, 0.645, 0.23, 0.645, 0.23, 0.645, 0.27, 0.605, 0.27, 0.645, 0.27, 0.645, 0.27, 0.605, 0.27, 0.645, 0.27, 0.605, 0.27, 0.605, 0.27, 0.645, 0.23, 0.605, 0.23, 0.645, 0.23, 0.645, 0.23, 0.605, 0.23, 0.645, 0.23, 0.645, 0.23, 0.645, 0.23, 0.645, 0.27, 0.605, 0.27, 0.605, 0.27, 0.605, 0.27, 0.605, 0.23, 0.605, 0.23, 0.645, 0.23, 0.645, 0.23, 0.605, 0.23, 0.605, 0.23, 0.605, 0.23, 0.605, 0.23, 0.605, 0.27, 0.605, 0.27, 0.605, 0.27, 0.605, 0.27, 0.605, 0.27, 0.605, 0.27, 0.645, 0.27, 0.645, 0.27, 0.605, 0.27, 0.645, 0.27, 0.645, 0.27, 0.645, 0.27, 0.645, 0.23, 0.645, 0.23, 0.645, 0.23, 0.645, 0.23, 0.645, 0.23, 0.645, 0.23, 0.605, 0.23, 0.605, 0.23, 0.645, 0.27, 0.645, 0.27, 0.605, 0.27, 0.605, 0.27, 0.645, 0.27, 0.605, 0.27, 0.645, 0.27, 0.645, 0.27, 0.605, 0.27, 0.605, 0.27, 0.605, 0.27, 0.605, 0.27, 0.605, 0.27, 0.645, 0.27, 0.605, 0.27, 0.605, 0.27, 0.645, 0.27, 0.645, 0.27, 0.645, 0.27, 0.645, 0.27, 0.645, 0.27, 0.645, 0.27, 0.645, 0.27, 0.645, 0.27, 0.645, 0.27, 0.645, 0.27, 0.645, 0.27, 0.645, 0.27, 0.645, 0.27, 0.605, 0.27, 0.645, 0.27, 0.645, 0.27, 0.605, 0.27, 0.605, 0.27, 0.605, 0.27, 0.605, 0.27, 0.605, 0.27, 0.605, 0.27, 0.645, 0.27, 0.645, 0.27, 0.605, 0.27, 0.605, 0.27, 0.645, 0.27, 0.645, 0.27, 0.605, 0.27, 0.605, 0.27, 0.605, 0.27, 0.605, 0.27, 0.605, 0.27, 0.645, 0.27, 0.605, 0.27, 0.605, 0.27, 0.645, 0.23, 0.645, 0.23, 0.605, 0.23, 0.605, 0.23, 0.645, 0.23, 0.645, 0.23, 0.605, 0.23, 0.605, 0.23, 0.645, 0.23, 0.605, 0.23, 0.605, 0.23, 0.605, 0.23, 0.605, 0.23, 0.645, 0.23, 0.645, 0.23, 0.645, 0.23, 0.645, 0.23, 0.645, 0.23, 0.645, 0.23, 0.645, 0.23, 0.645, 0.23, 0.645, 0.23, 0.605, 0.23, 0.605, 0.23, 0.645, 0.23, 0.605, 0.23, 0.605, 0.23, 0.605, 0.23, 0.605, 0.23, 0.605, 0.23, 0.645, 0.23, 0.645, 0.23, 0.605, 0.23, 0.645, 0.23, 0.605, 0.23, 0.605, 0.23, 0.645, 0.23, 0.645, 0.23, 0.605, 0.23, 0.605, 0.23, 0.645, 0.23, 0.605, 0.23, 0.605, 0.23, 0.605, 0.23, 0.605, 0.23, 0.605, 0.23, 0.645, 0.23, 0.645, 0.23, 0.605])
me_cube_003.materials.append(mat_material_005)
me_cube_003.update()
me_cube_004 = bpy.data.meshes.new('Cube.004')
me_cube_004.from_pydata([(-0.8555, -1.0, -0.8555), (-0.8555, -1.0, 0.8555), (-1.0, 1.0, -1.0), (-1.0, 1.0, 1.0), (0.8555, -1.0, -0.8555), (0.8555, -1.0, 0.8555), (1.0, 1.0, -1.0), (1.0, 1.0, 1.0), (-1.0, -1.0, -1.0), (-1.0, -1.0, 1.0), (1.0, -1.0, 1.0), (1.0, -1.0, -1.0), (-0.8555, 0.5359, -0.8555), (-0.8555, 0.5359, 0.8555), (0.8555, 0.5359, 0.8555), (0.8555, 0.5359, -0.8555), (-0.8244, 1.0, -1.0), (-0.8244, 1.0, 1.0), (-0.8244, -1.0, -1.0), (-0.8244, -1.0, 1.0), (-0.8244, -1.0, -0.8555), (-0.8244, -1.0, 0.8555), (-0.8244, 0.5359, -0.8555), (-0.8244, 0.5359, 0.8555), (-0.4506, 1.0, 1.0), (-0.4506, -1.0, -1.0), (-0.5229, -1.0, -0.8555), (-0.5229, 0.5359, -0.8555), (-0.4506, 1.0, -1.0), (-0.4506, -1.0, 1.0), (-0.5229, -1.0, 0.8555), (-0.5229, 0.5359, 0.8555), (0.6522, 1.0, 1.0), (0.6522, -1.0, -1.0), (0.5438, -1.0, -0.8555), (0.5438, 0.5359, -0.8555), (0.6522, 1.0, -1.0), (0.6522, -1.0, 1.0), (0.5438, -1.0, 0.8555), (0.5438, 0.5359, 0.8555), (0.9297, 1.0, -1.0), (0.9297, -1.0, 1.0), (0.8393, -1.0, 0.8555), (0.8393, 0.5359, 0.8555), (0.9297, 1.0, 1.0), (0.9297, -1.0, -1.0), (0.8393, -1.0, -0.8555), (0.8393, 0.5359, -0.8555), (-1.0, -0.7301, -1.0), (-1.0, -0.7301, 1.0), (1.0, -0.7301, -1.0), (1.0, -0.7301, 1.0), (-0.8244, -0.7301, 1.0), (-0.8244, -0.7301, -1.0), (-0.4506, -0.7301, 1.0), (-0.4506, -0.7301, -1.0), (0.6522, -0.7301, 1.0), (0.6522, -0.7301, -1.0), (0.9297, -0.7301, -1.0), (0.9297, -0.7301, 1.0), (-1.0, -0.3686, 1.0), (1.0, -0.3686, -1.0), (-1.0, -0.3686, -1.0), (1.0, -0.3686, 1.0), (-0.8244, -0.3686, 1.0), (-0.8244, -0.3686, -1.0), (-0.4506, -0.3686, 1.0), (-0.4506, -0.3686, -1.0), (0.6522, -0.3686, 1.0), (0.6522, -0.3686, -1.0), (0.9297, -0.3686, -1.0), (0.9297, -0.3686, 1.0), (-1.0, 0.7587, 1.0), (1.0, 0.7587, -1.0), (-1.0, 0.7587, -1.0), (1.0, 0.7587, 1.0), (-0.8244, 0.7587, 1.0), (-0.8244, 0.7587, -1.0), (-0.4506, 0.7587, 1.0), (-0.4506, 0.7587, -1.0), (0.6522, 0.7587, 1.0), (0.6522, 0.7587, -1.0), (0.9297, 0.7587, -1.0), (0.9297, 0.7587, 1.0), (-1.0, 0.4014, -1.0), (1.0, 0.4014, 1.0), (-0.8244, 0.4014, 1.0), (-0.8244, 0.4014, -1.0), (-0.4506, 0.4014, 1.0), (-0.4506, 0.4014, -1.0), (0.6522, 0.4014, 1.0), (0.6522, 0.4014, -1.0), (0.9297, 0.4014, -1.0), (0.9297, 0.4014, 1.0), (-1.0, 0.4014, 1.0), (1.0, 0.4014, -1.0), (-0.9684, -0.4288, -1.369), (-0.9684, -0.8469, -1.369), (-0.536, -0.4288, -1.369), (-0.536, -0.8469, -1.369), (0.7397, -0.4288, -1.369), (0.7397, -0.8469, -1.369), (1.142, -0.8469, -1.369), (1.142, -0.4288, -1.369), (1.142, 0.4619, -1.369), (1.142, 0.8752, -1.369), (-0.536, 0.8752, -1.369), (-0.9684, 0.8752, -1.369), (0.7397, 0.8752, -1.369), (-0.9684, 0.4619, -1.369), (-0.536, 0.4619, -1.369), (0.7397, 0.4619, -1.369)], [], [(74, 72, 3, 2), (36, 32, 7, 6), (50, 51, 10, 11), (1, 0, 12, 13), (57, 50, 11, 33), (52, 49, 9, 19), (0, 1, 9, 8), (5, 4, 11, 10), (20, 0, 8, 18), (38, 5, 10, 37), (22, 23, 13, 12), (21, 1, 13, 23), (4, 5, 14, 15), (34, 4, 15, 35), (0, 20, 22, 12), (30, 21, 23, 31), (27, 31, 23, 22), (1, 21, 19, 9), (26, 20, 18, 25), (54, 52, 19, 29), (48, 53, 18, 8), (2, 3, 17, 16), (59, 54, 29, 41), (46, 26, 25, 45), (47, 43, 31, 27), (42, 30, 31, 43), (20, 26, 27, 22), (21, 30, 29, 19), (53, 55, 25, 18), (16, 17, 24, 28), (5, 38, 39, 14), (15, 14, 39, 35), (4, 34, 33, 11), (51, 56, 37, 10), (46, 34, 35, 47), (42, 38, 37, 41), (58, 57, 33, 45), (40, 44, 32, 36), (28, 24, 44, 40), (55, 58, 45, 25), (30, 42, 41, 29), (26, 46, 47, 27), (38, 42, 43, 39), (35, 39, 43, 47), (34, 46, 45, 33), (56, 59, 41, 37), (68, 71, 59, 56), (67, 70, 58, 55), (70, 69, 57, 58), (63, 68, 56, 51), (65, 67, 98, 96), (71, 66, 54, 59), (62, 65, 53, 48), (66, 64, 52, 54), (64, 60, 49, 52), (53, 65, 96, 97), (61, 63, 51, 50), (8, 9, 49, 48), (95, 85, 63, 61), (91, 95, 61, 69), (86, 94, 60, 64), (88, 86, 64, 66), (84, 87, 65, 62), (93, 88, 66, 71), (87, 89, 67, 65), (85, 90, 68, 63), (92, 91, 69, 70), (89, 92, 70, 67), (90, 93, 71, 68), (48, 49, 60, 62), (32, 44, 83, 80), (28, 40, 82, 79), (40, 36, 81, 82), (7, 32, 80, 75), (16, 28, 79, 77), (44, 24, 78, 83), (2, 16, 77, 74), (24, 17, 76, 78), (17, 3, 72, 76), (36, 6, 73, 81), (6, 7, 75, 73), (84, 94, 72, 74), (62, 60, 94, 84), (80, 83, 93, 90), (79, 82, 92, 89), (82, 81, 91, 92), (75, 80, 90, 85), (91, 81, 108, 111), (83, 78, 88, 93), (74, 77, 87, 84), (78, 76, 86, 88), (76, 72, 94, 86), (77, 79, 106, 107), (73, 75, 85, 95), (96, 98, 99, 97), (100, 103, 102, 101), (107, 106, 110, 109), (108, 105, 104, 111), (95, 91, 111, 104), (50, 57, 101, 102), (67, 55, 99, 98), (69, 61, 103, 100), (89, 87, 109, 110), (87, 77, 107, 109), (55, 53, 97, 99), (57, 69, 100, 101), (81, 73, 105, 108), (61, 50, 102, 103), (79, 89, 110, 106), (73, 95, 104, 105)])
_uv = me_cube_004.uv_layers.new(name='UVMap')
_uv.uv.foreach_set('vector', [0.375, 0.2188, 0.625, 0.2188, 0.625, 0.25, 0.375, 0.25, 0.375, 0.4688, 0.625, 0.4688, 0.625, 0.5, 0.375, 0.5, 0.375, 0.625, 0.625, 0.625, 0.625, 0.75, 0.375, 0.75, 0.6069, 0.9819, 0.3931, 0.9819, 0.3931, 0.9819, 0.6069, 0.9819, 0.3438, 0.625, 0.375, 0.625, 0.375, 0.75, 0.3438, 0.75, 0.75, 0.625, 0.875, 0.625, 0.875, 0.75, 0.75, 0.75, 0.3931, 0.9819, 0.6069, 0.9819, 0.625, 1.0, 0.375, 1.0, 0.6069, 0.7681, 0.3931, 0.7681, 0.375, 0.75, 0.625, 0.75, 0.3931, 0.875, 0.3931, 0.9819, 0.375, 1.0, 0.375, 0.875, 0.6069, 0.7948, 0.6069, 0.7681, 0.625, 0.75, 0.625, 0.7813, 0.3931, 0.875, 0.6069, 0.875, 0.6069, 0.9819, 0.3931, 0.9819, 0.6069, 0.875, 0.6069, 0.9819, 0.6069, 0.9819, 0.6069, 0.875, 0.3931, 0.7681, 0.6069, 0.7681, 0.6069, 0.7681, 0.3931, 0.7681, 0.3931, 0.7948, 0.3931, 0.7681, 0.3931, 0.7681, 0.3931, 0.7948, 0.3931, 0.9819, 0.3931, 0.875, 0.3931, 0.875, 0.3931, 0.9819, 0.6069, 0.8215, 0.6069, 0.875, 0.6069, 0.875, 0.6069, 0.8215, 0.3931, 0.8215, 0.6069, 0.8215, 0.6069, 0.875, 0.3931, 0.875, 0.6069, 0.9819, 0.6069, 0.875, 0.625, 0.875, 0.625, 1.0, 0.3931, 0.8215, 0.3931, 0.875, 0.375, 0.875, 0.375, 0.8125, 0.6875, 0.625, 0.75, 0.625, 0.75, 0.75, 0.6875, 0.75, 0.125, 0.625, 0.25, 0.625, 0.25, 0.75, 0.125, 0.75, 0.375, 0.25, 0.625, 0.25, 0.625, 0.375, 0.375, 0.375, 0.6719, 0.625, 0.6875, 0.625, 0.6875, 0.75, 0.6719, 0.75, 0.3931, 0.8082, 0.3931, 0.8215, 0.375, 0.8125, 0.375, 0.7969, 0.3931, 0.8082, 0.6069, 0.8082, 0.6069, 0.8215, 0.3931, 0.8215, 0.6069, 0.8082, 0.6069, 0.8215, 0.6069, 0.8215, 0.6069, 0.8082, 0.3931, 0.875, 0.3931, 0.8215, 0.3931, 0.8215, 0.3931, 0.875, 0.6069, 0.875, 0.6069, 0.8215, 0.625, 0.8125, 0.625, 0.875, 0.25, 0.625, 0.3125, 0.625, 0.3125, 0.75, 0.25, 0.75, 0.375, 0.375, 0.625, 0.375, 0.625, 0.4375, 0.375, 0.4375, 0.6069, 0.7681, 0.6069, 0.7948, 0.6069, 0.7948, 0.6069, 0.7681, 0.3931, 0.7681, 0.6069, 0.7681, 0.6069, 0.7948, 0.3931, 0.7948, 0.3931, 0.7681, 0.3931, 0.7948, 0.375, 0.7812, 0.375, 0.75, 0.625, 0.625, 0.6562, 0.625, 0.6562, 0.75, 0.625, 0.75, 0.3931, 0.8082, 0.3931, 0.7948, 0.3931, 0.7948, 0.3931, 0.8082, 0.6069, 0.8082, 0.6069, 0.7948, 0.625, 0.7813, 0.625, 0.7969, 0.3281, 0.625, 0.3438, 0.625, 0.3438, 0.75, 0.3281, 0.75, 0.375, 0.4531, 0.625, 0.4531, 0.625, 0.4688, 0.375, 0.4688, 0.375, 0.4375, 0.625, 0.4375, 0.625, 0.4531, 0.375, 0.4531, 0.3125, 0.625, 0.3281, 0.625, 0.3281, 0.75, 0.3125, 0.75, 0.6069, 0.8215, 0.6069, 0.8082, 0.625, 0.7969, 0.625, 0.8125, 0.3931, 0.8215, 0.3931, 0.8082, 0.3931, 0.8082, 0.3931, 0.8215, 0.6069, 0.7948, 0.6069, 0.8082, 0.6069, 0.8082, 0.6069, 0.7948, 0.3931, 0.7948, 0.6069, 0.7948, 0.6069, 0.8082, 0.3931, 0.8082, 0.3931, 0.7948, 0.3931, 0.8082, 0.375, 0.7969, 0.375, 0.7812, 0.6562, 0.625, 0.6719, 0.625, 0.6719, 0.75, 0.6562, 0.75, 0.6562, 0.5625, 0.6719, 0.5625, 0.6719, 0.625, 0.6562, 0.625, 0.3125, 0.5625, 0.3281, 0.5625, 0.3281, 0.625, 0.3125, 0.625, 0.3281, 0.5625, 0.3438, 0.5625, 0.3438, 0.625, 0.3281, 0.625, 0.625, 0.5625, 0.6562, 0.5625, 0.6562, 0.625, 0.625, 0.625, 0.25, 0.5625, 0.3125, 0.5625, 0.3125, 0.5625, 0.25, 0.5625, 0.6719, 0.5625, 0.6875, 0.5625, 0.6875, 0.625, 0.6719, 0.625, 0.125, 0.5625, 0.25, 0.5625, 0.25, 0.625, 0.125, 0.625, 0.6875, 0.5625, 0.75, 0.5625, 0.75, 0.625, 0.6875, 0.625, 0.75, 0.5625, 0.875, 0.5625, 0.875, 0.625, 0.75, 0.625, 0.25, 0.625, 0.25, 0.5625, 0.25, 0.5625, 0.25, 0.625, 0.375, 0.5625, 0.625, 0.5625, 0.625, 0.625, 0.375, 0.625, 0.375, 0.0, 0.625, 0.0, 0.625, 0.125, 0.375, 0.125, 0.375, 0.5469, 0.625, 0.5469, 0.625, 0.5625, 0.375, 0.5625, 0.3438, 0.5469, 0.375, 0.5469, 0.375, 0.5625, 0.3438, 0.5625, 0.75, 0.5469, 0.875, 0.5469, 0.875, 0.5625, 0.75, 0.5625, 0.6875, 0.5469, 0.75, 0.5469, 0.75, 0.5625, 0.6875, 0.5625, 0.125, 0.5469, 0.25, 0.5469, 0.25, 0.5625, 0.125, 0.5625, 0.6719, 0.5469, 0.6875, 0.5469, 0.6875, 0.5625, 0.6719, 0.5625, 0.25, 0.5469, 0.3125, 0.5469, 0.3125, 0.5625, 0.25, 0.5625, 0.625, 0.5469, 0.6562, 0.5469, 0.6562, 0.5625, 0.625, 0.5625, 0.3281, 0.5469, 0.3438, 0.5469, 0.3438, 0.5625, 0.3281, 0.5625, 0.3125, 0.5469, 0.3281, 0.5469, 0.3281, 0.5625, 0.3125, 0.5625, 0.6562, 0.5469, 0.6719, 0.5469, 0.6719, 0.5625, 0.6562, 0.5625, 0.375, 0.125, 0.625, 0.125, 0.625, 0.1875, 0.375, 0.1875, 0.6562, 0.5, 0.6719, 0.5, 0.6719, 0.5312, 0.6562, 0.5312, 0.3125, 0.5, 0.3281, 0.5, 0.3281, 0.5312, 0.3125, 0.5312, 0.3281, 0.5, 0.3438, 0.5, 0.3438, 0.5312, 0.3281, 0.5312, 0.625, 0.5, 0.6562, 0.5, 0.6562, 0.5312, 0.625, 0.5312, 0.25, 0.5, 0.3125, 0.5, 0.3125, 0.5312, 0.25, 0.5312, 0.6719, 0.5, 0.6875, 0.5, 0.6875, 0.5312, 0.6719, 0.5312, 0.125, 0.5, 0.25, 0.5, 0.25, 0.5312, 0.125, 0.5312, 0.6875, 0.5, 0.75, 0.5, 0.75, 0.5312, 0.6875, 0.5312, 0.75, 0.5, 0.875, 0.5, 0.875, 0.5312, 0.75, 0.5312, 0.3438, 0.5, 0.375, 0.5, 0.375, 0.5312, 0.3438, 0.5312, 0.375, 0.5, 0.625, 0.5, 0.625, 0.5312, 0.375, 0.5312, 0.375, 0.2031, 0.625, 0.2031, 0.625, 0.2188, 0.375, 0.2188, 0.375, 0.1875, 0.625, 0.1875, 0.625, 0.2031, 0.375, 0.2031, 0.6562, 0.5312, 0.6719, 0.5312, 0.6719, 0.5469, 0.6562, 0.5469, 0.3125, 0.5312, 0.3281, 0.5312, 0.3281, 0.5469, 0.3125, 0.5469, 0.3281, 0.5312, 0.3438, 0.5312, 0.3438, 0.5469, 0.3281, 0.5469, 0.625, 0.5312, 0.6562, 0.5312, 0.6562, 0.5469, 0.625, 0.5469, 0.3438, 0.5469, 0.3438, 0.5312, 0.3438, 0.5312, 0.3438, 0.5469, 0.6719, 0.5312, 0.6875, 0.5312, 0.6875, 0.5469, 0.6719, 0.5469, 0.125, 0.5312, 0.25, 0.5312, 0.25, 0.5469, 0.125, 0.5469, 0.6875, 0.5312, 0.75, 0.5312, 0.75, 0.5469, 0.6875, 0.5469, 0.75, 0.5312, 0.875, 0.5312, 0.875, 0.5469, 0.75, 0.5469, 0.25, 0.5312, 0.3125, 0.5312, 0.3125, 0.5312, 0.25, 0.5312, 0.375, 0.5312, 0.625, 0.5312, 0.625, 0.5469, 0.375, 0.5469, 0.25, 0.5625, 0.3125, 0.5625, 0.3125, 0.625, 0.25, 0.625, 0.3438, 0.5625, 0.375, 0.5625, 0.375, 0.625, 0.3438, 0.625, 0.25, 0.5312, 0.3125, 0.5312, 0.3125, 0.5469, 0.25, 0.5469, 0.3438, 0.5312, 0.375, 0.5312, 0.375, 0.5469, 0.3438, 0.5469, 0.375, 0.5469, 0.3438, 0.5469, 0.3438, 0.5469, 0.375, 0.5469, 0.375, 0.625, 0.3438, 0.625, 0.3438, 0.625, 0.375, 0.625, 0.3125, 0.5625, 0.3125, 0.625, 0.3125, 0.625, 0.3125, 0.5625, 0.3438, 0.5625, 0.375, 0.5625, 0.375, 0.5625, 0.3438, 0.5625, 0.3125, 0.5469, 0.25, 0.5469, 0.25, 0.5469, 0.3125, 0.5469, 0.25, 0.5469, 0.25, 0.5312, 0.25, 0.5312, 0.25, 0.5469, 0.3125, 0.625, 0.25, 0.625, 0.25, 0.625, 0.3125, 0.625, 0.3438, 0.625, 0.3438, 0.5625, 0.3438, 0.5625, 0.3438, 0.625, 0.3438, 0.5312, 0.375, 0.5312, 0.375, 0.5312, 0.3438, 0.5312, 0.375, 0.5625, 0.375, 0.625, 0.375, 0.625, 0.375, 0.5625, 0.3125, 0.5312, 0.3125, 0.5469, 0.3125, 0.5469, 0.3125, 0.5312, 0.375, 0.5312, 0.375, 0.5469, 0.375, 0.5469, 0.375, 0.5312])
me_cube_004.materials.append(mat_material_006)
me_cube_004.update()

# ---- objects
ob_bett = bpy.data.objects.new('Bett', me_cube)
ob_cube_001 = bpy.data.objects.new('Cube.001', me_cube_001)
ob_cube_002 = bpy.data.objects.new('Cube.002', me_cube_002)
ob_boden = bpy.data.objects.new('BOden', me_plane)
ob_wand = bpy.data.objects.new('Wand', me_plane_001)
ob_cube_003 = bpy.data.objects.new('Cube.003', me_cube_003)
ob_cube = bpy.data.objects.new('Cube', me_cube_004)

# ---- transforms, parenting, visibility, modifiers, constraints
ob_bett.location = (30.84, 0.0, 0.5757)
ob_bett.scale = (1.215, 2.649, 0.2341)
ob_bett.lock_rotations_4d = False
ob_bett.empty_display_type = 'ARROWS'
ob_bett.lineart.crease_threshold = 0.0
ob_cube_001.parent = ob_bett
ob_cube_001.matrix_parent_inverse = Matrix(((0.8228, -0.0, 0.0, -5.253), (-0.0, 0.3774, -0.0, 0.0), (0.0, -0.0, 4.271, -0.0), (-0.0, 0.0, -0.0, 1.0)))
ob_cube_001.location = (6.438, -2.122, 0.3685)
ob_cube_001.rotation_euler = (-0.6497, 1.343e-16, -4.523e-17)
ob_cube_001.scale = (0.9821, 0.5739, 0.3034)
_m = ob_cube_001.modifiers.new('Subdivision', 'SUBSURF')
_m.levels = 3
_m.render_levels = 4
ob_cube_002.parent = ob_bett
ob_cube_002.matrix_parent_inverse = Matrix(((0.8228, -0.0, 0.0, -5.253), (-0.0, 0.3774, -0.0, 0.0), (0.0, -0.0, 4.271, -0.0), (-0.0, 0.0, -0.0, 1.0)))
ob_cube_002.location = (6.396, 0.4284, 0.2835)
ob_cube_002.scale = (1.152, 2.358, -0.08323)
_m = ob_cube_002.modifiers.new('Subdivision', 'SUBSURF')
_m.levels = 2
_m.render_levels = 6
ob_boden.location = (27.44, 0.0, 0.0)
ob_boden.scale = (7.749, 7.749, 7.749)
ob_wand.location = (27.17, -7.384, 7.49)
ob_wand.rotation_euler = (1.555, -2.22e-16, -2.186e-16)
ob_wand.scale = (7.328, 7.328, 7.328)
ob_cube_003.location = (30.79, 5.485, 2.292)
ob_cube_003.scale = (1.0, 0.5849, -0.03281)
ob_cube.location = (30.77, 5.546, 1.317)

# ---- collection membership
col_collection.objects.link(ob_bett)
col_collection.objects.link(ob_cube_001)
col_collection.objects.link(ob_cube_002)
col_collection.objects.link(ob_boden)
col_collection.objects.link(ob_wand)
col_collection.objects.link(ob_cube_003)
col_collection.objects.link(ob_cube)

# ---- scene / render settings (as saved in the file)
scene.frame_start = 1; scene.frame_end = 250; scene.frame_set(1)
scene.render.engine = 'BLENDER_EEVEE_NEXT'
bpy.context.view_layer.update()

# ---- added for rendering (the .blend has no active camera and no usable light): camera, sun
cam_auto = bpy.data.cameras.new('AutoCamera')
cam_auto.lens = 50.0
cam_auto.sensor_width = 36.0
cam_auto.clip_end = 1000.0
ob_auto_camera = bpy.data.objects.new('AutoCamera', cam_auto)
scene.collection.objects.link(ob_auto_camera)
ob_auto_camera.location = (51.9489, -29.4058, 26.9866)
ob_auto_camera.rotation_euler = (1.09748, -7.21219e-08, 0.694738)
scene.camera = ob_auto_camera
light_auto_sun = bpy.data.lights.new('AutoSun', 'SUN')
light_auto_sun.energy = 3.0
light_auto_sun.angle = 0.0523599
ob_auto_sun = bpy.data.objects.new('AutoSun', light_auto_sun)
scene.collection.objects.link(ob_auto_sun)
ob_auto_sun.rotation_euler = (0.872665, 0.174533, 0.523599)
bpy.context.view_layer.update()

